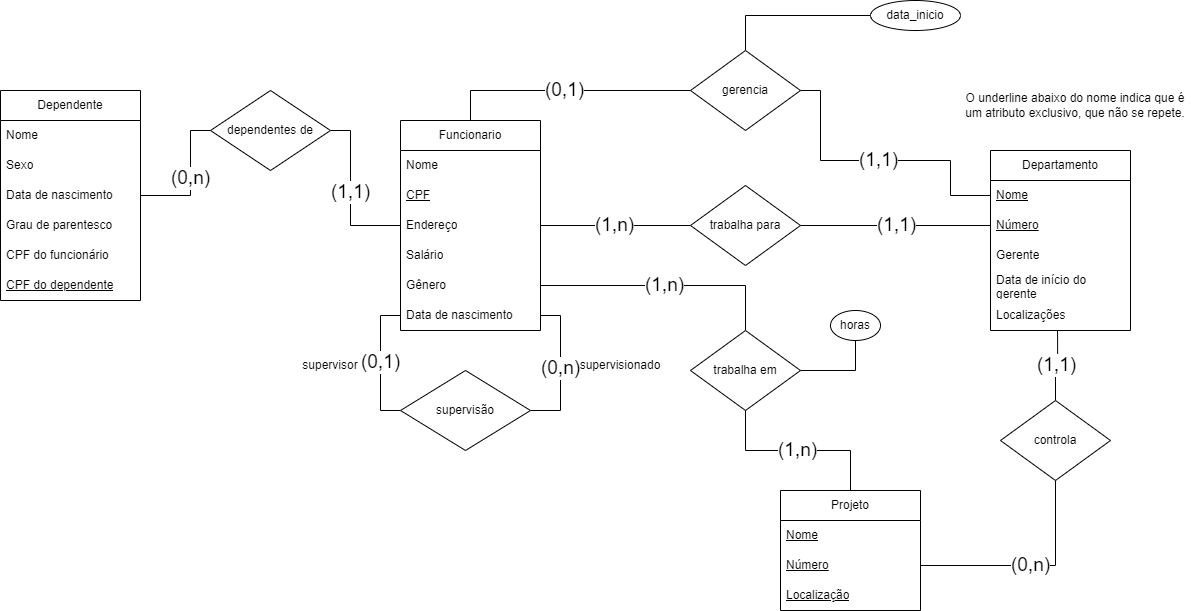

The diagram above was exported from draw.io. Its source (the exported page's mxGraphModel, read from the mxfile embedded in the PNG):
<mxGraphModel dx="2587" dy="2057" grid="1" gridSize="10" guides="1" tooltips="1" connect="1" arrows="1" fold="1" page="1" pageScale="1" pageWidth="827" pageHeight="1169" math="0" shadow="0">
  <root>
    <mxCell id="0" />
    <mxCell id="1" parent="0" />
    <mxCell id="2" value="Funcionario" style="swimlane;fontStyle=0;childLayout=stackLayout;horizontal=1;startSize=30;horizontalStack=0;resizeParent=1;resizeParentMax=0;resizeLast=0;collapsible=1;marginBottom=0;whiteSpace=wrap;html=1;" vertex="1" parent="1">
      <mxGeometry x="70" y="80" width="140" height="210" as="geometry" />
    </mxCell>
    <mxCell id="3" value="Nome" style="text;strokeColor=none;fillColor=none;align=left;verticalAlign=middle;spacingLeft=4;spacingRight=4;overflow=hidden;points=[[0,0.5],[1,0.5]];portConstraint=eastwest;rotatable=0;whiteSpace=wrap;html=1;" vertex="1" parent="2">
      <mxGeometry y="30" width="140" height="30" as="geometry" />
    </mxCell>
    <mxCell id="4" value="&lt;u&gt;CPF&lt;/u&gt;" style="text;strokeColor=none;fillColor=none;align=left;verticalAlign=middle;spacingLeft=4;spacingRight=4;overflow=hidden;points=[[0,0.5],[1,0.5]];portConstraint=eastwest;rotatable=0;whiteSpace=wrap;html=1;" vertex="1" parent="2">
      <mxGeometry y="60" width="140" height="30" as="geometry" />
    </mxCell>
    <mxCell id="5" value="Endereço" style="text;strokeColor=none;fillColor=none;align=left;verticalAlign=middle;spacingLeft=4;spacingRight=4;overflow=hidden;points=[[0,0.5],[1,0.5]];portConstraint=eastwest;rotatable=0;whiteSpace=wrap;html=1;" vertex="1" parent="2">
      <mxGeometry y="90" width="140" height="30" as="geometry" />
    </mxCell>
    <mxCell id="6" value="Salário" style="text;strokeColor=none;fillColor=none;align=left;verticalAlign=middle;spacingLeft=4;spacingRight=4;overflow=hidden;points=[[0,0.5],[1,0.5]];portConstraint=eastwest;rotatable=0;whiteSpace=wrap;html=1;" vertex="1" parent="2">
      <mxGeometry y="120" width="140" height="30" as="geometry" />
    </mxCell>
    <mxCell id="7" value="Gênero" style="text;strokeColor=none;fillColor=none;align=left;verticalAlign=middle;spacingLeft=4;spacingRight=4;overflow=hidden;points=[[0,0.5],[1,0.5]];portConstraint=eastwest;rotatable=0;whiteSpace=wrap;html=1;" vertex="1" parent="2">
      <mxGeometry y="150" width="140" height="30" as="geometry" />
    </mxCell>
    <mxCell id="8" value="Data de nascimento" style="text;strokeColor=none;fillColor=none;align=left;verticalAlign=middle;spacingLeft=4;spacingRight=4;overflow=hidden;points=[[0,0.5],[1,0.5]];portConstraint=eastwest;rotatable=0;whiteSpace=wrap;html=1;" vertex="1" parent="2">
      <mxGeometry y="180" width="140" height="30" as="geometry" />
    </mxCell>
    <mxCell id="9" value="Departamento" style="swimlane;fontStyle=0;childLayout=stackLayout;horizontal=1;startSize=30;horizontalStack=0;resizeParent=1;resizeParentMax=0;resizeLast=0;collapsible=1;marginBottom=0;whiteSpace=wrap;html=1;" vertex="1" parent="1">
      <mxGeometry x="660" y="110" width="140" height="180" as="geometry" />
    </mxCell>
    <mxCell id="10" value="&lt;u&gt;Nome&lt;/u&gt;" style="text;strokeColor=none;fillColor=none;align=left;verticalAlign=middle;spacingLeft=4;spacingRight=4;overflow=hidden;points=[[0,0.5],[1,0.5]];portConstraint=eastwest;rotatable=0;whiteSpace=wrap;html=1;" vertex="1" parent="9">
      <mxGeometry y="30" width="140" height="30" as="geometry" />
    </mxCell>
    <mxCell id="11" value="&lt;u&gt;Número&lt;/u&gt;" style="text;strokeColor=none;fillColor=none;align=left;verticalAlign=middle;spacingLeft=4;spacingRight=4;overflow=hidden;points=[[0,0.5],[1,0.5]];portConstraint=eastwest;rotatable=0;whiteSpace=wrap;html=1;" vertex="1" parent="9">
      <mxGeometry y="60" width="140" height="30" as="geometry" />
    </mxCell>
    <mxCell id="12" value="Gerente" style="text;strokeColor=none;fillColor=none;align=left;verticalAlign=middle;spacingLeft=4;spacingRight=4;overflow=hidden;points=[[0,0.5],[1,0.5]];portConstraint=eastwest;rotatable=0;whiteSpace=wrap;html=1;" vertex="1" parent="9">
      <mxGeometry y="90" width="140" height="30" as="geometry" />
    </mxCell>
    <mxCell id="13" value="Data de início do gerente" style="text;strokeColor=none;fillColor=none;align=left;verticalAlign=middle;spacingLeft=4;spacingRight=4;overflow=hidden;points=[[0,0.5],[1,0.5]];portConstraint=eastwest;rotatable=0;whiteSpace=wrap;html=1;" vertex="1" parent="9">
      <mxGeometry y="120" width="140" height="30" as="geometry" />
    </mxCell>
    <mxCell id="14" value="Localizações" style="text;strokeColor=none;fillColor=none;align=left;verticalAlign=middle;spacingLeft=4;spacingRight=4;overflow=hidden;points=[[0,0.5],[1,0.5]];portConstraint=eastwest;rotatable=0;whiteSpace=wrap;html=1;" vertex="1" parent="9">
      <mxGeometry y="150" width="140" height="30" as="geometry" />
    </mxCell>
    <mxCell id="15" value="Projeto" style="swimlane;fontStyle=0;childLayout=stackLayout;horizontal=1;startSize=30;horizontalStack=0;resizeParent=1;resizeParentMax=0;resizeLast=0;collapsible=1;marginBottom=0;whiteSpace=wrap;html=1;" vertex="1" parent="1">
      <mxGeometry x="450" y="450" width="140" height="120" as="geometry" />
    </mxCell>
    <mxCell id="16" value="&lt;u&gt;Nome&lt;/u&gt;" style="text;strokeColor=none;fillColor=none;align=left;verticalAlign=middle;spacingLeft=4;spacingRight=4;overflow=hidden;points=[[0,0.5],[1,0.5]];portConstraint=eastwest;rotatable=0;whiteSpace=wrap;html=1;" vertex="1" parent="15">
      <mxGeometry y="30" width="140" height="30" as="geometry" />
    </mxCell>
    <mxCell id="17" value="&lt;u&gt;Número&lt;/u&gt;" style="text;strokeColor=none;fillColor=none;align=left;verticalAlign=middle;spacingLeft=4;spacingRight=4;overflow=hidden;points=[[0,0.5],[1,0.5]];portConstraint=eastwest;rotatable=0;whiteSpace=wrap;html=1;" vertex="1" parent="15">
      <mxGeometry y="60" width="140" height="30" as="geometry" />
    </mxCell>
    <mxCell id="18" value="&lt;u&gt;Localização&lt;/u&gt;" style="text;strokeColor=none;fillColor=none;align=left;verticalAlign=middle;spacingLeft=4;spacingRight=4;overflow=hidden;points=[[0,0.5],[1,0.5]];portConstraint=eastwest;rotatable=0;whiteSpace=wrap;html=1;" vertex="1" parent="15">
      <mxGeometry y="90" width="140" height="30" as="geometry" />
    </mxCell>
    <mxCell id="19" value="Dependente" style="swimlane;fontStyle=0;childLayout=stackLayout;horizontal=1;startSize=30;horizontalStack=0;resizeParent=1;resizeParentMax=0;resizeLast=0;collapsible=1;marginBottom=0;whiteSpace=wrap;html=1;" vertex="1" parent="1">
      <mxGeometry x="-330" y="50" width="140" height="210" as="geometry" />
    </mxCell>
    <mxCell id="20" value="Nome" style="text;strokeColor=none;fillColor=none;align=left;verticalAlign=middle;spacingLeft=4;spacingRight=4;overflow=hidden;points=[[0,0.5],[1,0.5]];portConstraint=eastwest;rotatable=0;whiteSpace=wrap;html=1;" vertex="1" parent="19">
      <mxGeometry y="30" width="140" height="30" as="geometry" />
    </mxCell>
    <mxCell id="21" value="Sexo" style="text;strokeColor=none;fillColor=none;align=left;verticalAlign=middle;spacingLeft=4;spacingRight=4;overflow=hidden;points=[[0,0.5],[1,0.5]];portConstraint=eastwest;rotatable=0;whiteSpace=wrap;html=1;" vertex="1" parent="19">
      <mxGeometry y="60" width="140" height="30" as="geometry" />
    </mxCell>
    <mxCell id="22" value="Data de nascimento" style="text;strokeColor=none;fillColor=none;align=left;verticalAlign=middle;spacingLeft=4;spacingRight=4;overflow=hidden;points=[[0,0.5],[1,0.5]];portConstraint=eastwest;rotatable=0;whiteSpace=wrap;html=1;" vertex="1" parent="19">
      <mxGeometry y="90" width="140" height="30" as="geometry" />
    </mxCell>
    <mxCell id="23" value="Grau de parentesco" style="text;strokeColor=none;fillColor=none;align=left;verticalAlign=middle;spacingLeft=4;spacingRight=4;overflow=hidden;points=[[0,0.5],[1,0.5]];portConstraint=eastwest;rotatable=0;whiteSpace=wrap;html=1;" vertex="1" parent="19">
      <mxGeometry y="120" width="140" height="30" as="geometry" />
    </mxCell>
    <mxCell id="24" value="CPF do funcionário" style="text;strokeColor=none;fillColor=none;align=left;verticalAlign=middle;spacingLeft=4;spacingRight=4;overflow=hidden;points=[[0,0.5],[1,0.5]];portConstraint=eastwest;rotatable=0;whiteSpace=wrap;html=1;" vertex="1" parent="19">
      <mxGeometry y="150" width="140" height="30" as="geometry" />
    </mxCell>
    <mxCell id="25" value="&lt;u&gt;CPF do dependente&lt;/u&gt;" style="text;strokeColor=none;fillColor=none;align=left;verticalAlign=middle;spacingLeft=4;spacingRight=4;overflow=hidden;points=[[0,0.5],[1,0.5]];portConstraint=eastwest;rotatable=0;whiteSpace=wrap;html=1;" vertex="1" parent="19">
      <mxGeometry y="180" width="140" height="30" as="geometry" />
    </mxCell>
    <mxCell id="26" value="O underline abaixo do nome indica que é um atributo exclusivo, que não se repete." style="text;html=1;strokeColor=none;fillColor=none;align=center;verticalAlign=middle;whiteSpace=wrap;rounded=0;" vertex="1" parent="1">
      <mxGeometry x="630" y="50" width="230" height="30" as="geometry" />
    </mxCell>
    <mxCell id="27" value="(1,n)" style="edgeStyle=orthogonalEdgeStyle;rounded=0;orthogonalLoop=1;jettySize=auto;html=1;entryX=1;entryY=0.5;entryDx=0;entryDy=0;endArrow=none;endFill=0;fontSize=19;" edge="1" source="29" target="5" parent="1">
      <mxGeometry relative="1" as="geometry" />
    </mxCell>
    <mxCell id="28" value="(1,1)" style="edgeStyle=orthogonalEdgeStyle;rounded=0;orthogonalLoop=1;jettySize=auto;html=1;entryX=0;entryY=0.5;entryDx=0;entryDy=0;endArrow=none;endFill=0;fontSize=19;" edge="1" source="29" target="11" parent="1">
      <mxGeometry relative="1" as="geometry" />
    </mxCell>
    <mxCell id="29" value="trabalha para" style="rhombus;whiteSpace=wrap;html=1;" vertex="1" parent="1">
      <mxGeometry x="360" y="145" width="110" height="80" as="geometry" />
    </mxCell>
    <mxCell id="30" value="(1,n)" style="edgeStyle=orthogonalEdgeStyle;rounded=0;orthogonalLoop=1;jettySize=auto;html=1;entryX=1;entryY=0.5;entryDx=0;entryDy=0;fontSize=19;endArrow=none;endFill=0;" edge="1" source="33" target="7" parent="1">
      <mxGeometry relative="1" as="geometry" />
    </mxCell>
    <mxCell id="31" value="(1,n)" style="edgeStyle=orthogonalEdgeStyle;rounded=0;orthogonalLoop=1;jettySize=auto;html=1;fontSize=19;endArrow=none;endFill=0;" edge="1" source="33" target="15" parent="1">
      <mxGeometry relative="1" as="geometry" />
    </mxCell>
    <mxCell id="32" style="edgeStyle=orthogonalEdgeStyle;rounded=0;orthogonalLoop=1;jettySize=auto;html=1;entryX=0.5;entryY=1;entryDx=0;entryDy=0;fontSize=19;endArrow=none;endFill=0;" edge="1" source="33" target="37" parent="1">
      <mxGeometry relative="1" as="geometry" />
    </mxCell>
    <mxCell id="33" value="trabalha em" style="rhombus;whiteSpace=wrap;html=1;" vertex="1" parent="1">
      <mxGeometry x="360" y="290" width="110" height="80" as="geometry" />
    </mxCell>
    <mxCell id="34" value="(1,1)" style="edgeStyle=orthogonalEdgeStyle;rounded=0;orthogonalLoop=1;jettySize=auto;html=1;entryX=0.479;entryY=1;entryDx=0;entryDy=0;entryPerimeter=0;endArrow=none;endFill=0;fontSize=19;" edge="1" source="36" target="14" parent="1">
      <mxGeometry relative="1" as="geometry" />
    </mxCell>
    <mxCell id="35" value="(0,n)" style="edgeStyle=orthogonalEdgeStyle;rounded=0;orthogonalLoop=1;jettySize=auto;html=1;entryX=1;entryY=0.5;entryDx=0;entryDy=0;endArrow=none;endFill=0;fontSize=19;" edge="1" source="36" target="17" parent="1">
      <mxGeometry relative="1" as="geometry" />
    </mxCell>
    <mxCell id="36" value="controla" style="rhombus;whiteSpace=wrap;html=1;" vertex="1" parent="1">
      <mxGeometry x="670" y="360" width="110" height="80" as="geometry" />
    </mxCell>
    <mxCell id="37" value="horas" style="ellipse;whiteSpace=wrap;html=1;" vertex="1" parent="1">
      <mxGeometry x="500" y="270" width="50" height="30" as="geometry" />
    </mxCell>
    <mxCell id="38" value="(0,1)" style="edgeStyle=orthogonalEdgeStyle;rounded=0;orthogonalLoop=1;jettySize=auto;html=1;entryX=0;entryY=0.5;entryDx=0;entryDy=0;endArrow=none;endFill=0;fontSize=19;" edge="1" source="40" target="8" parent="1">
      <mxGeometry relative="1" as="geometry">
        <Array as="points">
          <mxPoint x="50" y="370" />
          <mxPoint x="50" y="275" />
        </Array>
      </mxGeometry>
    </mxCell>
    <mxCell id="39" value="(0,n)" style="edgeStyle=orthogonalEdgeStyle;rounded=0;orthogonalLoop=1;jettySize=auto;html=1;entryX=1;entryY=0.5;entryDx=0;entryDy=0;fontSize=19;endArrow=none;endFill=0;" edge="1" source="40" target="8" parent="1">
      <mxGeometry relative="1" as="geometry">
        <Array as="points">
          <mxPoint x="230" y="370" />
          <mxPoint x="230" y="275" />
        </Array>
      </mxGeometry>
    </mxCell>
    <mxCell id="40" value="supervisão" style="rhombus;whiteSpace=wrap;html=1;" vertex="1" parent="1">
      <mxGeometry x="70" y="330" width="130" height="80" as="geometry" />
    </mxCell>
    <mxCell id="41" value="supervisor" style="text;html=1;strokeColor=none;fillColor=none;align=center;verticalAlign=middle;whiteSpace=wrap;rounded=0;" vertex="1" parent="1">
      <mxGeometry x="-30" y="310" width="60" height="30" as="geometry" />
    </mxCell>
    <mxCell id="42" value="supervisionado" style="text;html=1;strokeColor=none;fillColor=none;align=center;verticalAlign=middle;whiteSpace=wrap;rounded=0;" vertex="1" parent="1">
      <mxGeometry x="260" y="310" width="60" height="30" as="geometry" />
    </mxCell>
    <mxCell id="43" value="(0,n)" style="edgeStyle=orthogonalEdgeStyle;rounded=0;orthogonalLoop=1;jettySize=auto;html=1;entryX=1;entryY=0.5;entryDx=0;entryDy=0;endArrow=none;endFill=0;fontSize=19;" edge="1" source="45" target="22" parent="1">
      <mxGeometry relative="1" as="geometry">
        <Array as="points">
          <mxPoint x="-140" y="90" />
          <mxPoint x="-140" y="155" />
        </Array>
      </mxGeometry>
    </mxCell>
    <mxCell id="44" value="(1,1)" style="edgeStyle=orthogonalEdgeStyle;rounded=0;orthogonalLoop=1;jettySize=auto;html=1;entryX=0;entryY=0.5;entryDx=0;entryDy=0;fontSize=19;endArrow=none;endFill=0;" edge="1" source="45" target="5" parent="1">
      <mxGeometry relative="1" as="geometry">
        <Array as="points">
          <mxPoint x="20" y="90" />
          <mxPoint x="20" y="185" />
        </Array>
      </mxGeometry>
    </mxCell>
    <mxCell id="45" value="dependentes de" style="rhombus;whiteSpace=wrap;html=1;" vertex="1" parent="1">
      <mxGeometry x="-120" y="50" width="120" height="80" as="geometry" />
    </mxCell>
    <mxCell id="46" value="(0,1)" style="edgeStyle=orthogonalEdgeStyle;rounded=0;orthogonalLoop=1;jettySize=auto;html=1;entryX=0.5;entryY=0;entryDx=0;entryDy=0;endArrow=none;endFill=0;fontSize=19;" edge="1" source="49" target="2" parent="1">
      <mxGeometry relative="1" as="geometry" />
    </mxCell>
    <mxCell id="47" value="(1,1)" style="edgeStyle=orthogonalEdgeStyle;rounded=0;orthogonalLoop=1;jettySize=auto;html=1;entryX=0;entryY=0.5;entryDx=0;entryDy=0;fontSize=19;endArrow=none;endFill=0;exitX=1;exitY=0.5;exitDx=0;exitDy=0;" edge="1" source="49" target="10" parent="1">
      <mxGeometry relative="1" as="geometry">
        <Array as="points">
          <mxPoint x="490" y="50" />
          <mxPoint x="490" y="120" />
          <mxPoint x="620" y="120" />
          <mxPoint x="620" y="155" />
        </Array>
      </mxGeometry>
    </mxCell>
    <mxCell id="48" style="edgeStyle=orthogonalEdgeStyle;rounded=0;orthogonalLoop=1;jettySize=auto;html=1;entryX=0;entryY=0.5;entryDx=0;entryDy=0;endArrow=none;endFill=0;" edge="1" source="49" target="50" parent="1">
      <mxGeometry relative="1" as="geometry">
        <Array as="points">
          <mxPoint x="415" y="-25" />
        </Array>
      </mxGeometry>
    </mxCell>
    <mxCell id="49" value="gerencia" style="rhombus;whiteSpace=wrap;html=1;" vertex="1" parent="1">
      <mxGeometry x="360" y="10" width="110" height="80" as="geometry" />
    </mxCell>
    <mxCell id="50" value="data_inicio" style="ellipse;whiteSpace=wrap;html=1;" vertex="1" parent="1">
      <mxGeometry x="540" y="-40" width="90" height="30" as="geometry" />
    </mxCell>
  </root>
</mxGraphModel>